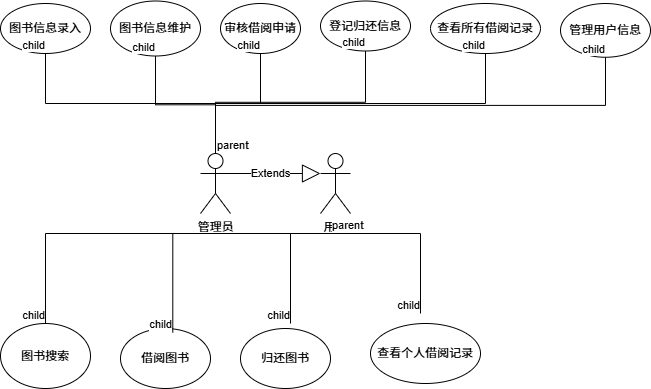

The diagram above was exported from draw.io. Its source (the exported page's mxGraphModel, read from the mxfile embedded in the PNG):
<mxGraphModel dx="288" dy="547" grid="1" gridSize="10" guides="1" tooltips="1" connect="1" arrows="1" fold="1" page="1" pageScale="1" pageWidth="827" pageHeight="1169" math="0" shadow="0">
  <root>
    <mxCell id="0" />
    <mxCell id="1" parent="0" />
    <object label="管理员" id="cAYtahMU5xfM2TXwwci9-1">
      <mxCell style="shape=umlActor;verticalLabelPosition=bottom;verticalAlign=top;html=1;outlineConnect=0;" parent="1" vertex="1">
        <mxGeometry x="230" y="240" width="30" height="60" as="geometry" />
      </mxCell>
    </object>
    <mxCell id="cAYtahMU5xfM2TXwwci9-47" value="用户" style="shape=umlActor;verticalLabelPosition=bottom;verticalAlign=top;html=1;outlineConnect=0;" parent="1" vertex="1">
      <mxGeometry x="350" y="240" width="30" height="60" as="geometry" />
    </mxCell>
    <mxCell id="cAYtahMU5xfM2TXwwci9-48" value="Extends" style="endArrow=block;endSize=16;endFill=0;html=1;rounded=0;entryX=0;entryY=0.3333333333333333;entryDx=0;entryDy=0;entryPerimeter=0;" parent="1" target="cAYtahMU5xfM2TXwwci9-47" edge="1">
      <mxGeometry width="160" relative="1" as="geometry">
        <mxPoint x="250" y="260" as="sourcePoint" />
        <mxPoint x="340" y="260" as="targetPoint" />
      </mxGeometry>
    </mxCell>
    <mxCell id="cAYtahMU5xfM2TXwwci9-49" value="图书搜索" style="ellipse;whiteSpace=wrap;html=1;" parent="1" vertex="1">
      <mxGeometry x="30" y="410" width="90" height="65" as="geometry" />
    </mxCell>
    <mxCell id="cAYtahMU5xfM2TXwwci9-51" value="借阅图书" style="ellipse;whiteSpace=wrap;html=1;" parent="1" vertex="1">
      <mxGeometry x="150" y="415" width="90" height="60" as="geometry" />
    </mxCell>
    <mxCell id="cAYtahMU5xfM2TXwwci9-52" value="归还图书" style="ellipse;whiteSpace=wrap;html=1;" parent="1" vertex="1">
      <mxGeometry x="270" y="415" width="90" height="60" as="geometry" />
    </mxCell>
    <mxCell id="cAYtahMU5xfM2TXwwci9-53" value="查看个人借阅记录" style="ellipse;whiteSpace=wrap;html=1;" parent="1" vertex="1">
      <mxGeometry x="400" y="410" width="110" height="60" as="geometry" />
    </mxCell>
    <mxCell id="cAYtahMU5xfM2TXwwci9-55" value="图书信息录入" style="ellipse;whiteSpace=wrap;html=1;" parent="1" vertex="1">
      <mxGeometry x="30" y="90" width="90" height="50" as="geometry" />
    </mxCell>
    <mxCell id="cAYtahMU5xfM2TXwwci9-56" value="图书信息维护" style="ellipse;whiteSpace=wrap;html=1;" parent="1" vertex="1">
      <mxGeometry x="140" y="87.5" width="90" height="55" as="geometry" />
    </mxCell>
    <mxCell id="cAYtahMU5xfM2TXwwci9-57" value="审核借阅申请" style="ellipse;whiteSpace=wrap;html=1;" parent="1" vertex="1">
      <mxGeometry x="250" y="90" width="80" height="50" as="geometry" />
    </mxCell>
    <mxCell id="cAYtahMU5xfM2TXwwci9-58" value="登记归还信息" style="ellipse;whiteSpace=wrap;html=1;" parent="1" vertex="1">
      <mxGeometry x="350" y="87.5" width="90" height="50" as="geometry" />
    </mxCell>
    <mxCell id="cAYtahMU5xfM2TXwwci9-59" value="查看所有借阅记录" style="ellipse;whiteSpace=wrap;html=1;" parent="1" vertex="1">
      <mxGeometry x="460" y="90" width="110" height="50" as="geometry" />
    </mxCell>
    <mxCell id="cAYtahMU5xfM2TXwwci9-60" value="管理用户信息" style="ellipse;whiteSpace=wrap;html=1;" parent="1" vertex="1">
      <mxGeometry x="590" y="90" width="90" height="53.75" as="geometry" />
    </mxCell>
    <mxCell id="cAYtahMU5xfM2TXwwci9-61" value="" style="endArrow=none;html=1;edgeStyle=orthogonalEdgeStyle;rounded=0;" parent="1" target="cAYtahMU5xfM2TXwwci9-49" edge="1">
      <mxGeometry relative="1" as="geometry">
        <mxPoint x="360" y="320" as="sourcePoint" />
        <mxPoint x="520" y="320" as="targetPoint" />
      </mxGeometry>
    </mxCell>
    <mxCell id="cAYtahMU5xfM2TXwwci9-62" value="parent" style="edgeLabel;resizable=0;html=1;align=left;verticalAlign=bottom;" parent="cAYtahMU5xfM2TXwwci9-61" connectable="0" vertex="1">
      <mxGeometry x="-1" relative="1" as="geometry" />
    </mxCell>
    <mxCell id="cAYtahMU5xfM2TXwwci9-63" value="child" style="edgeLabel;resizable=0;html=1;align=right;verticalAlign=bottom;" parent="cAYtahMU5xfM2TXwwci9-61" connectable="0" vertex="1">
      <mxGeometry x="1" relative="1" as="geometry" />
    </mxCell>
    <mxCell id="cAYtahMU5xfM2TXwwci9-64" value="" style="endArrow=none;html=1;edgeStyle=orthogonalEdgeStyle;rounded=0;entryX=0.581;entryY=0.067;entryDx=0;entryDy=0;entryPerimeter=0;" parent="1" target="cAYtahMU5xfM2TXwwci9-51" edge="1">
      <mxGeometry relative="1" as="geometry">
        <mxPoint x="360" y="320" as="sourcePoint" />
        <mxPoint x="500" y="350" as="targetPoint" />
      </mxGeometry>
    </mxCell>
    <mxCell id="cAYtahMU5xfM2TXwwci9-65" value="parent" style="edgeLabel;resizable=0;html=1;align=left;verticalAlign=bottom;" parent="cAYtahMU5xfM2TXwwci9-64" connectable="0" vertex="1">
      <mxGeometry x="-1" relative="1" as="geometry" />
    </mxCell>
    <mxCell id="cAYtahMU5xfM2TXwwci9-66" value="child" style="edgeLabel;resizable=0;html=1;align=right;verticalAlign=bottom;" parent="cAYtahMU5xfM2TXwwci9-64" connectable="0" vertex="1">
      <mxGeometry x="1" relative="1" as="geometry" />
    </mxCell>
    <mxCell id="cAYtahMU5xfM2TXwwci9-67" value="" style="endArrow=none;html=1;edgeStyle=orthogonalEdgeStyle;rounded=0;" parent="1" edge="1">
      <mxGeometry relative="1" as="geometry">
        <mxPoint x="360" y="320" as="sourcePoint" />
        <mxPoint x="320" y="410" as="targetPoint" />
      </mxGeometry>
    </mxCell>
    <mxCell id="cAYtahMU5xfM2TXwwci9-68" value="parent" style="edgeLabel;resizable=0;html=1;align=left;verticalAlign=bottom;" parent="cAYtahMU5xfM2TXwwci9-67" connectable="0" vertex="1">
      <mxGeometry x="-1" relative="1" as="geometry" />
    </mxCell>
    <mxCell id="cAYtahMU5xfM2TXwwci9-69" value="child" style="edgeLabel;resizable=0;html=1;align=right;verticalAlign=bottom;" parent="cAYtahMU5xfM2TXwwci9-67" connectable="0" vertex="1">
      <mxGeometry x="1" relative="1" as="geometry" />
    </mxCell>
    <mxCell id="cAYtahMU5xfM2TXwwci9-70" value="" style="endArrow=none;html=1;edgeStyle=orthogonalEdgeStyle;rounded=0;" parent="1" edge="1">
      <mxGeometry relative="1" as="geometry">
        <mxPoint x="360" y="320" as="sourcePoint" />
        <mxPoint x="450" y="400" as="targetPoint" />
      </mxGeometry>
    </mxCell>
    <mxCell id="cAYtahMU5xfM2TXwwci9-71" value="parent" style="edgeLabel;resizable=0;html=1;align=left;verticalAlign=bottom;" parent="cAYtahMU5xfM2TXwwci9-70" connectable="0" vertex="1">
      <mxGeometry x="-1" relative="1" as="geometry" />
    </mxCell>
    <mxCell id="cAYtahMU5xfM2TXwwci9-72" value="child" style="edgeLabel;resizable=0;html=1;align=right;verticalAlign=bottom;" parent="cAYtahMU5xfM2TXwwci9-70" connectable="0" vertex="1">
      <mxGeometry x="1" relative="1" as="geometry" />
    </mxCell>
    <mxCell id="cAYtahMU5xfM2TXwwci9-73" value="" style="endArrow=none;html=1;edgeStyle=orthogonalEdgeStyle;rounded=0;exitX=0.5;exitY=0;exitDx=0;exitDy=0;exitPerimeter=0;entryX=0.5;entryY=1;entryDx=0;entryDy=0;" parent="1" source="cAYtahMU5xfM2TXwwci9-1" target="cAYtahMU5xfM2TXwwci9-55" edge="1">
      <mxGeometry relative="1" as="geometry">
        <mxPoint x="280" y="290" as="sourcePoint" />
        <mxPoint x="440" y="290" as="targetPoint" />
      </mxGeometry>
    </mxCell>
    <mxCell id="cAYtahMU5xfM2TXwwci9-74" value="parent" style="edgeLabel;resizable=0;html=1;align=left;verticalAlign=bottom;" parent="cAYtahMU5xfM2TXwwci9-73" connectable="0" vertex="1">
      <mxGeometry x="-1" relative="1" as="geometry" />
    </mxCell>
    <mxCell id="cAYtahMU5xfM2TXwwci9-75" value="child" style="edgeLabel;resizable=0;html=1;align=right;verticalAlign=bottom;" parent="cAYtahMU5xfM2TXwwci9-73" connectable="0" vertex="1">
      <mxGeometry x="1" relative="1" as="geometry" />
    </mxCell>
    <mxCell id="cAYtahMU5xfM2TXwwci9-76" value="" style="endArrow=none;html=1;edgeStyle=orthogonalEdgeStyle;rounded=0;exitX=0.5;exitY=0;exitDx=0;exitDy=0;exitPerimeter=0;entryX=0.5;entryY=1;entryDx=0;entryDy=0;" parent="1" source="cAYtahMU5xfM2TXwwci9-1" target="cAYtahMU5xfM2TXwwci9-56" edge="1">
      <mxGeometry relative="1" as="geometry">
        <mxPoint x="280" y="290" as="sourcePoint" />
        <mxPoint x="440" y="290" as="targetPoint" />
      </mxGeometry>
    </mxCell>
    <mxCell id="cAYtahMU5xfM2TXwwci9-77" value="parent" style="edgeLabel;resizable=0;html=1;align=left;verticalAlign=bottom;" parent="cAYtahMU5xfM2TXwwci9-76" connectable="0" vertex="1">
      <mxGeometry x="-1" relative="1" as="geometry" />
    </mxCell>
    <mxCell id="cAYtahMU5xfM2TXwwci9-78" value="child" style="edgeLabel;resizable=0;html=1;align=right;verticalAlign=bottom;" parent="cAYtahMU5xfM2TXwwci9-76" connectable="0" vertex="1">
      <mxGeometry x="1" relative="1" as="geometry" />
    </mxCell>
    <mxCell id="cAYtahMU5xfM2TXwwci9-79" value="" style="endArrow=none;html=1;edgeStyle=orthogonalEdgeStyle;rounded=0;exitX=0.5;exitY=0;exitDx=0;exitDy=0;exitPerimeter=0;entryX=0.5;entryY=1;entryDx=0;entryDy=0;" parent="1" source="cAYtahMU5xfM2TXwwci9-1" target="cAYtahMU5xfM2TXwwci9-57" edge="1">
      <mxGeometry relative="1" as="geometry">
        <mxPoint x="280" y="290" as="sourcePoint" />
        <mxPoint x="440" y="290" as="targetPoint" />
      </mxGeometry>
    </mxCell>
    <mxCell id="cAYtahMU5xfM2TXwwci9-80" value="parent" style="edgeLabel;resizable=0;html=1;align=left;verticalAlign=bottom;" parent="cAYtahMU5xfM2TXwwci9-79" connectable="0" vertex="1">
      <mxGeometry x="-1" relative="1" as="geometry" />
    </mxCell>
    <mxCell id="cAYtahMU5xfM2TXwwci9-81" value="child" style="edgeLabel;resizable=0;html=1;align=right;verticalAlign=bottom;" parent="cAYtahMU5xfM2TXwwci9-79" connectable="0" vertex="1">
      <mxGeometry x="1" relative="1" as="geometry" />
    </mxCell>
    <mxCell id="cAYtahMU5xfM2TXwwci9-82" value="" style="endArrow=none;html=1;edgeStyle=orthogonalEdgeStyle;rounded=0;exitX=0.5;exitY=0;exitDx=0;exitDy=0;exitPerimeter=0;entryX=0.5;entryY=1;entryDx=0;entryDy=0;" parent="1" source="cAYtahMU5xfM2TXwwci9-1" target="cAYtahMU5xfM2TXwwci9-58" edge="1">
      <mxGeometry relative="1" as="geometry">
        <mxPoint x="280" y="290" as="sourcePoint" />
        <mxPoint x="440" y="290" as="targetPoint" />
      </mxGeometry>
    </mxCell>
    <mxCell id="cAYtahMU5xfM2TXwwci9-83" value="parent" style="edgeLabel;resizable=0;html=1;align=left;verticalAlign=bottom;" parent="cAYtahMU5xfM2TXwwci9-82" connectable="0" vertex="1">
      <mxGeometry x="-1" relative="1" as="geometry" />
    </mxCell>
    <mxCell id="cAYtahMU5xfM2TXwwci9-84" value="child" style="edgeLabel;resizable=0;html=1;align=right;verticalAlign=bottom;" parent="cAYtahMU5xfM2TXwwci9-82" connectable="0" vertex="1">
      <mxGeometry x="1" relative="1" as="geometry" />
    </mxCell>
    <mxCell id="cAYtahMU5xfM2TXwwci9-85" value="" style="endArrow=none;html=1;edgeStyle=orthogonalEdgeStyle;rounded=0;exitX=0.5;exitY=0;exitDx=0;exitDy=0;exitPerimeter=0;entryX=0.5;entryY=1;entryDx=0;entryDy=0;" parent="1" source="cAYtahMU5xfM2TXwwci9-1" target="cAYtahMU5xfM2TXwwci9-59" edge="1">
      <mxGeometry relative="1" as="geometry">
        <mxPoint x="280" y="290" as="sourcePoint" />
        <mxPoint x="440" y="290" as="targetPoint" />
      </mxGeometry>
    </mxCell>
    <mxCell id="cAYtahMU5xfM2TXwwci9-86" value="parent" style="edgeLabel;resizable=0;html=1;align=left;verticalAlign=bottom;" parent="cAYtahMU5xfM2TXwwci9-85" connectable="0" vertex="1">
      <mxGeometry x="-1" relative="1" as="geometry" />
    </mxCell>
    <mxCell id="cAYtahMU5xfM2TXwwci9-87" value="child" style="edgeLabel;resizable=0;html=1;align=right;verticalAlign=bottom;" parent="cAYtahMU5xfM2TXwwci9-85" connectable="0" vertex="1">
      <mxGeometry x="1" relative="1" as="geometry" />
    </mxCell>
    <mxCell id="cAYtahMU5xfM2TXwwci9-88" value="" style="endArrow=none;html=1;edgeStyle=orthogonalEdgeStyle;rounded=0;exitX=0.5;exitY=0;exitDx=0;exitDy=0;exitPerimeter=0;entryX=0.5;entryY=1;entryDx=0;entryDy=0;" parent="1" source="cAYtahMU5xfM2TXwwci9-1" target="cAYtahMU5xfM2TXwwci9-60" edge="1">
      <mxGeometry relative="1" as="geometry">
        <mxPoint x="280" y="290" as="sourcePoint" />
        <mxPoint x="440" y="290" as="targetPoint" />
      </mxGeometry>
    </mxCell>
    <mxCell id="cAYtahMU5xfM2TXwwci9-89" value="parent" style="edgeLabel;resizable=0;html=1;align=left;verticalAlign=bottom;" parent="cAYtahMU5xfM2TXwwci9-88" connectable="0" vertex="1">
      <mxGeometry x="-1" relative="1" as="geometry" />
    </mxCell>
    <mxCell id="cAYtahMU5xfM2TXwwci9-90" value="child" style="edgeLabel;resizable=0;html=1;align=right;verticalAlign=bottom;" parent="cAYtahMU5xfM2TXwwci9-88" connectable="0" vertex="1">
      <mxGeometry x="1" relative="1" as="geometry" />
    </mxCell>
  </root>
</mxGraphModel>